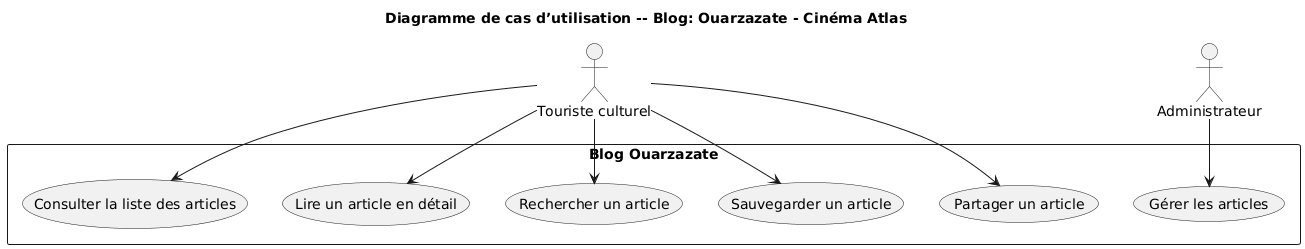

The diagram above was rendered by PlantUML. Its source (embedded in the PNG):
@startuml
title Diagramme de cas d’utilisation -- Blog: Ouarzazate - Cinéma Atlas

actor "Touriste culturel" as Touriste
actor "Administrateur" as Admin

rectangle "Blog Ouarzazate" {
  
  (Consulter la liste des articles) as UC1
  (Lire un article en détail) as UC2
  (Rechercher un article) as UC3
  (Sauvegarder un article) as UC4
  (Partager un article) as UC5
  (Gérer les articles) as UC6
}

Touriste --> UC1
Touriste --> UC2
Touriste --> UC3
Touriste --> UC4
Touriste --> UC5

Admin --> UC6
@enduml